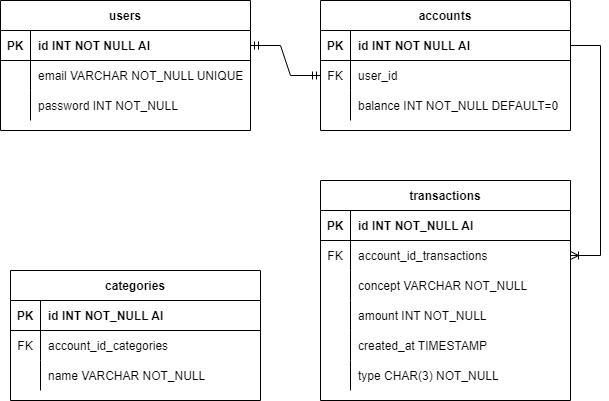

The diagram above was exported from draw.io. Its source (the exported page's mxGraphModel, read from the mxfile embedded in the PNG):
<mxGraphModel dx="1422" dy="804" grid="1" gridSize="10" guides="1" tooltips="1" connect="1" arrows="1" fold="1" page="1" pageScale="1" pageWidth="850" pageHeight="1100" math="0" shadow="0" extFonts="Permanent Marker^https://fonts.googleapis.com/css?family=Permanent+Marker">
  <root>
    <mxCell id="0" />
    <mxCell id="1" parent="0" />
    <mxCell id="C-vyLk0tnHw3VtMMgP7b-2" value="accounts" style="shape=table;startSize=30;container=1;collapsible=1;childLayout=tableLayout;fixedRows=1;rowLines=0;fontStyle=1;align=center;resizeLast=1;" parent="1" vertex="1">
      <mxGeometry x="360" y="40" width="250" height="130" as="geometry" />
    </mxCell>
    <mxCell id="C-vyLk0tnHw3VtMMgP7b-3" value="" style="shape=partialRectangle;collapsible=0;dropTarget=0;pointerEvents=0;fillColor=none;points=[[0,0.5],[1,0.5]];portConstraint=eastwest;top=0;left=0;right=0;bottom=1;" parent="C-vyLk0tnHw3VtMMgP7b-2" vertex="1">
      <mxGeometry y="30" width="250" height="30" as="geometry" />
    </mxCell>
    <mxCell id="C-vyLk0tnHw3VtMMgP7b-4" value="PK" style="shape=partialRectangle;overflow=hidden;connectable=0;fillColor=none;top=0;left=0;bottom=0;right=0;fontStyle=1;" parent="C-vyLk0tnHw3VtMMgP7b-3" vertex="1">
      <mxGeometry width="30" height="30" as="geometry">
        <mxRectangle width="30" height="30" as="alternateBounds" />
      </mxGeometry>
    </mxCell>
    <mxCell id="C-vyLk0tnHw3VtMMgP7b-5" value="id INT NOT NULL AI" style="shape=partialRectangle;overflow=hidden;connectable=0;fillColor=none;top=0;left=0;bottom=0;right=0;align=left;spacingLeft=6;fontStyle=1;" parent="C-vyLk0tnHw3VtMMgP7b-3" vertex="1">
      <mxGeometry x="30" width="220" height="30" as="geometry">
        <mxRectangle width="220" height="30" as="alternateBounds" />
      </mxGeometry>
    </mxCell>
    <mxCell id="C-vyLk0tnHw3VtMMgP7b-6" value="" style="shape=partialRectangle;collapsible=0;dropTarget=0;pointerEvents=0;fillColor=none;points=[[0,0.5],[1,0.5]];portConstraint=eastwest;top=0;left=0;right=0;bottom=0;" parent="C-vyLk0tnHw3VtMMgP7b-2" vertex="1">
      <mxGeometry y="60" width="250" height="30" as="geometry" />
    </mxCell>
    <mxCell id="C-vyLk0tnHw3VtMMgP7b-7" value="FK" style="shape=partialRectangle;overflow=hidden;connectable=0;fillColor=none;top=0;left=0;bottom=0;right=0;" parent="C-vyLk0tnHw3VtMMgP7b-6" vertex="1">
      <mxGeometry width="30" height="30" as="geometry">
        <mxRectangle width="30" height="30" as="alternateBounds" />
      </mxGeometry>
    </mxCell>
    <mxCell id="C-vyLk0tnHw3VtMMgP7b-8" value="user_id" style="shape=partialRectangle;overflow=hidden;connectable=0;fillColor=none;top=0;left=0;bottom=0;right=0;align=left;spacingLeft=6;" parent="C-vyLk0tnHw3VtMMgP7b-6" vertex="1">
      <mxGeometry x="30" width="220" height="30" as="geometry">
        <mxRectangle width="220" height="30" as="alternateBounds" />
      </mxGeometry>
    </mxCell>
    <mxCell id="D_WCiH1fodyWrlFulHK--5" value="" style="shape=partialRectangle;collapsible=0;dropTarget=0;pointerEvents=0;fillColor=none;points=[[0,0.5],[1,0.5]];portConstraint=eastwest;top=0;left=0;right=0;bottom=0;" parent="C-vyLk0tnHw3VtMMgP7b-2" vertex="1">
      <mxGeometry y="90" width="250" height="30" as="geometry" />
    </mxCell>
    <mxCell id="D_WCiH1fodyWrlFulHK--6" value="" style="shape=partialRectangle;overflow=hidden;connectable=0;fillColor=none;top=0;left=0;bottom=0;right=0;" parent="D_WCiH1fodyWrlFulHK--5" vertex="1">
      <mxGeometry width="30" height="30" as="geometry">
        <mxRectangle width="30" height="30" as="alternateBounds" />
      </mxGeometry>
    </mxCell>
    <mxCell id="D_WCiH1fodyWrlFulHK--7" value="balance INT NOT_NULL DEFAULT=0" style="shape=partialRectangle;overflow=hidden;connectable=0;fillColor=none;top=0;left=0;bottom=0;right=0;align=left;spacingLeft=6;" parent="D_WCiH1fodyWrlFulHK--5" vertex="1">
      <mxGeometry x="30" width="220" height="30" as="geometry">
        <mxRectangle width="220" height="30" as="alternateBounds" />
      </mxGeometry>
    </mxCell>
    <mxCell id="C-vyLk0tnHw3VtMMgP7b-13" value="transactions" style="shape=table;startSize=30;container=1;collapsible=1;childLayout=tableLayout;fixedRows=1;rowLines=0;fontStyle=1;align=center;resizeLast=1;" parent="1" vertex="1">
      <mxGeometry x="360" y="220" width="250" height="220" as="geometry" />
    </mxCell>
    <mxCell id="C-vyLk0tnHw3VtMMgP7b-14" value="" style="shape=partialRectangle;collapsible=0;dropTarget=0;pointerEvents=0;fillColor=none;points=[[0,0.5],[1,0.5]];portConstraint=eastwest;top=0;left=0;right=0;bottom=1;" parent="C-vyLk0tnHw3VtMMgP7b-13" vertex="1">
      <mxGeometry y="30" width="250" height="30" as="geometry" />
    </mxCell>
    <mxCell id="C-vyLk0tnHw3VtMMgP7b-15" value="PK" style="shape=partialRectangle;overflow=hidden;connectable=0;fillColor=none;top=0;left=0;bottom=0;right=0;fontStyle=1;" parent="C-vyLk0tnHw3VtMMgP7b-14" vertex="1">
      <mxGeometry width="30" height="30" as="geometry">
        <mxRectangle width="30" height="30" as="alternateBounds" />
      </mxGeometry>
    </mxCell>
    <mxCell id="C-vyLk0tnHw3VtMMgP7b-16" value="id INT NOT_NULL AI" style="shape=partialRectangle;overflow=hidden;connectable=0;fillColor=none;top=0;left=0;bottom=0;right=0;align=left;spacingLeft=6;fontStyle=1;" parent="C-vyLk0tnHw3VtMMgP7b-14" vertex="1">
      <mxGeometry x="30" width="220" height="30" as="geometry">
        <mxRectangle width="220" height="30" as="alternateBounds" />
      </mxGeometry>
    </mxCell>
    <mxCell id="C-vyLk0tnHw3VtMMgP7b-17" value="" style="shape=partialRectangle;collapsible=0;dropTarget=0;pointerEvents=0;fillColor=none;points=[[0,0.5],[1,0.5]];portConstraint=eastwest;top=0;left=0;right=0;bottom=0;" parent="C-vyLk0tnHw3VtMMgP7b-13" vertex="1">
      <mxGeometry y="60" width="250" height="30" as="geometry" />
    </mxCell>
    <mxCell id="C-vyLk0tnHw3VtMMgP7b-18" value="FK" style="shape=partialRectangle;overflow=hidden;connectable=0;fillColor=none;top=0;left=0;bottom=0;right=0;" parent="C-vyLk0tnHw3VtMMgP7b-17" vertex="1">
      <mxGeometry width="30" height="30" as="geometry">
        <mxRectangle width="30" height="30" as="alternateBounds" />
      </mxGeometry>
    </mxCell>
    <mxCell id="C-vyLk0tnHw3VtMMgP7b-19" value="account_id_transactions" style="shape=partialRectangle;overflow=hidden;connectable=0;fillColor=none;top=0;left=0;bottom=0;right=0;align=left;spacingLeft=6;" parent="C-vyLk0tnHw3VtMMgP7b-17" vertex="1">
      <mxGeometry x="30" width="220" height="30" as="geometry">
        <mxRectangle width="220" height="30" as="alternateBounds" />
      </mxGeometry>
    </mxCell>
    <mxCell id="D_WCiH1fodyWrlFulHK--25" value="" style="shape=partialRectangle;collapsible=0;dropTarget=0;pointerEvents=0;fillColor=none;points=[[0,0.5],[1,0.5]];portConstraint=eastwest;top=0;left=0;right=0;bottom=0;" parent="C-vyLk0tnHw3VtMMgP7b-13" vertex="1">
      <mxGeometry y="90" width="250" height="30" as="geometry" />
    </mxCell>
    <mxCell id="D_WCiH1fodyWrlFulHK--26" value="" style="shape=partialRectangle;overflow=hidden;connectable=0;fillColor=none;top=0;left=0;bottom=0;right=0;" parent="D_WCiH1fodyWrlFulHK--25" vertex="1">
      <mxGeometry width="30" height="30" as="geometry">
        <mxRectangle width="30" height="30" as="alternateBounds" />
      </mxGeometry>
    </mxCell>
    <mxCell id="D_WCiH1fodyWrlFulHK--27" value="concept VARCHAR NOT_NULL" style="shape=partialRectangle;overflow=hidden;connectable=0;fillColor=none;top=0;left=0;bottom=0;right=0;align=left;spacingLeft=6;" parent="D_WCiH1fodyWrlFulHK--25" vertex="1">
      <mxGeometry x="30" width="220" height="30" as="geometry">
        <mxRectangle width="220" height="30" as="alternateBounds" />
      </mxGeometry>
    </mxCell>
    <mxCell id="D_WCiH1fodyWrlFulHK--28" value="" style="shape=partialRectangle;collapsible=0;dropTarget=0;pointerEvents=0;fillColor=none;points=[[0,0.5],[1,0.5]];portConstraint=eastwest;top=0;left=0;right=0;bottom=0;" parent="C-vyLk0tnHw3VtMMgP7b-13" vertex="1">
      <mxGeometry y="120" width="250" height="30" as="geometry" />
    </mxCell>
    <mxCell id="D_WCiH1fodyWrlFulHK--29" value="" style="shape=partialRectangle;overflow=hidden;connectable=0;fillColor=none;top=0;left=0;bottom=0;right=0;" parent="D_WCiH1fodyWrlFulHK--28" vertex="1">
      <mxGeometry width="30" height="30" as="geometry">
        <mxRectangle width="30" height="30" as="alternateBounds" />
      </mxGeometry>
    </mxCell>
    <mxCell id="D_WCiH1fodyWrlFulHK--30" value="amount INT NOT_NULL" style="shape=partialRectangle;overflow=hidden;connectable=0;fillColor=none;top=0;left=0;bottom=0;right=0;align=left;spacingLeft=6;" parent="D_WCiH1fodyWrlFulHK--28" vertex="1">
      <mxGeometry x="30" width="220" height="30" as="geometry">
        <mxRectangle width="220" height="30" as="alternateBounds" />
      </mxGeometry>
    </mxCell>
    <mxCell id="D_WCiH1fodyWrlFulHK--31" value="" style="shape=partialRectangle;collapsible=0;dropTarget=0;pointerEvents=0;fillColor=none;points=[[0,0.5],[1,0.5]];portConstraint=eastwest;top=0;left=0;right=0;bottom=0;" parent="C-vyLk0tnHw3VtMMgP7b-13" vertex="1">
      <mxGeometry y="150" width="250" height="30" as="geometry" />
    </mxCell>
    <mxCell id="D_WCiH1fodyWrlFulHK--32" value="" style="shape=partialRectangle;overflow=hidden;connectable=0;fillColor=none;top=0;left=0;bottom=0;right=0;" parent="D_WCiH1fodyWrlFulHK--31" vertex="1">
      <mxGeometry width="30" height="30" as="geometry">
        <mxRectangle width="30" height="30" as="alternateBounds" />
      </mxGeometry>
    </mxCell>
    <mxCell id="D_WCiH1fodyWrlFulHK--33" value="created_at TIMESTAMP" style="shape=partialRectangle;overflow=hidden;connectable=0;fillColor=none;top=0;left=0;bottom=0;right=0;align=left;spacingLeft=6;" parent="D_WCiH1fodyWrlFulHK--31" vertex="1">
      <mxGeometry x="30" width="220" height="30" as="geometry">
        <mxRectangle width="220" height="30" as="alternateBounds" />
      </mxGeometry>
    </mxCell>
    <mxCell id="D_WCiH1fodyWrlFulHK--34" value="" style="shape=partialRectangle;collapsible=0;dropTarget=0;pointerEvents=0;fillColor=none;points=[[0,0.5],[1,0.5]];portConstraint=eastwest;top=0;left=0;right=0;bottom=0;" parent="C-vyLk0tnHw3VtMMgP7b-13" vertex="1">
      <mxGeometry y="180" width="250" height="30" as="geometry" />
    </mxCell>
    <mxCell id="D_WCiH1fodyWrlFulHK--35" value="" style="shape=partialRectangle;overflow=hidden;connectable=0;fillColor=none;top=0;left=0;bottom=0;right=0;" parent="D_WCiH1fodyWrlFulHK--34" vertex="1">
      <mxGeometry width="30" height="30" as="geometry">
        <mxRectangle width="30" height="30" as="alternateBounds" />
      </mxGeometry>
    </mxCell>
    <mxCell id="D_WCiH1fodyWrlFulHK--36" value="type CHAR(3) NOT_NULL" style="shape=partialRectangle;overflow=hidden;connectable=0;fillColor=none;top=0;left=0;bottom=0;right=0;align=left;spacingLeft=6;" parent="D_WCiH1fodyWrlFulHK--34" vertex="1">
      <mxGeometry x="30" width="220" height="30" as="geometry">
        <mxRectangle width="220" height="30" as="alternateBounds" />
      </mxGeometry>
    </mxCell>
    <mxCell id="C-vyLk0tnHw3VtMMgP7b-23" value="users" style="shape=table;startSize=30;container=1;collapsible=1;childLayout=tableLayout;fixedRows=1;rowLines=0;fontStyle=1;align=center;resizeLast=1;" parent="1" vertex="1">
      <mxGeometry x="40" y="40" width="250" height="130" as="geometry" />
    </mxCell>
    <mxCell id="C-vyLk0tnHw3VtMMgP7b-24" value="" style="shape=partialRectangle;collapsible=0;dropTarget=0;pointerEvents=0;fillColor=none;points=[[0,0.5],[1,0.5]];portConstraint=eastwest;top=0;left=0;right=0;bottom=1;" parent="C-vyLk0tnHw3VtMMgP7b-23" vertex="1">
      <mxGeometry y="30" width="250" height="30" as="geometry" />
    </mxCell>
    <mxCell id="C-vyLk0tnHw3VtMMgP7b-25" value="PK" style="shape=partialRectangle;overflow=hidden;connectable=0;fillColor=none;top=0;left=0;bottom=0;right=0;fontStyle=1;" parent="C-vyLk0tnHw3VtMMgP7b-24" vertex="1">
      <mxGeometry width="30" height="30" as="geometry">
        <mxRectangle width="30" height="30" as="alternateBounds" />
      </mxGeometry>
    </mxCell>
    <mxCell id="C-vyLk0tnHw3VtMMgP7b-26" value="id INT NOT NULL AI" style="shape=partialRectangle;overflow=hidden;connectable=0;fillColor=none;top=0;left=0;bottom=0;right=0;align=left;spacingLeft=6;fontStyle=1;" parent="C-vyLk0tnHw3VtMMgP7b-24" vertex="1">
      <mxGeometry x="30" width="220" height="30" as="geometry">
        <mxRectangle width="220" height="30" as="alternateBounds" />
      </mxGeometry>
    </mxCell>
    <mxCell id="C-vyLk0tnHw3VtMMgP7b-27" value="" style="shape=partialRectangle;collapsible=0;dropTarget=0;pointerEvents=0;fillColor=none;points=[[0,0.5],[1,0.5]];portConstraint=eastwest;top=0;left=0;right=0;bottom=0;" parent="C-vyLk0tnHw3VtMMgP7b-23" vertex="1">
      <mxGeometry y="60" width="250" height="30" as="geometry" />
    </mxCell>
    <mxCell id="C-vyLk0tnHw3VtMMgP7b-28" value="" style="shape=partialRectangle;overflow=hidden;connectable=0;fillColor=none;top=0;left=0;bottom=0;right=0;" parent="C-vyLk0tnHw3VtMMgP7b-27" vertex="1">
      <mxGeometry width="30" height="30" as="geometry">
        <mxRectangle width="30" height="30" as="alternateBounds" />
      </mxGeometry>
    </mxCell>
    <mxCell id="C-vyLk0tnHw3VtMMgP7b-29" value="email VARCHAR NOT_NULL UNIQUE" style="shape=partialRectangle;overflow=hidden;connectable=0;fillColor=none;top=0;left=0;bottom=0;right=0;align=left;spacingLeft=6;" parent="C-vyLk0tnHw3VtMMgP7b-27" vertex="1">
      <mxGeometry x="30" width="220" height="30" as="geometry">
        <mxRectangle width="220" height="30" as="alternateBounds" />
      </mxGeometry>
    </mxCell>
    <mxCell id="D_WCiH1fodyWrlFulHK--1" value="" style="shape=partialRectangle;collapsible=0;dropTarget=0;pointerEvents=0;fillColor=none;points=[[0,0.5],[1,0.5]];portConstraint=eastwest;top=0;left=0;right=0;bottom=0;" parent="C-vyLk0tnHw3VtMMgP7b-23" vertex="1">
      <mxGeometry y="90" width="250" height="30" as="geometry" />
    </mxCell>
    <mxCell id="D_WCiH1fodyWrlFulHK--2" value="" style="shape=partialRectangle;overflow=hidden;connectable=0;fillColor=none;top=0;left=0;bottom=0;right=0;" parent="D_WCiH1fodyWrlFulHK--1" vertex="1">
      <mxGeometry width="30" height="30" as="geometry">
        <mxRectangle width="30" height="30" as="alternateBounds" />
      </mxGeometry>
    </mxCell>
    <mxCell id="D_WCiH1fodyWrlFulHK--3" value="password INT NOT_NULL" style="shape=partialRectangle;overflow=hidden;connectable=0;fillColor=none;top=0;left=0;bottom=0;right=0;align=left;spacingLeft=6;" parent="D_WCiH1fodyWrlFulHK--1" vertex="1">
      <mxGeometry x="30" width="220" height="30" as="geometry">
        <mxRectangle width="220" height="30" as="alternateBounds" />
      </mxGeometry>
    </mxCell>
    <mxCell id="D_WCiH1fodyWrlFulHK--11" value="categories" style="shape=table;startSize=30;container=1;collapsible=1;childLayout=tableLayout;fixedRows=1;rowLines=0;fontStyle=1;align=center;resizeLast=1;" parent="1" vertex="1">
      <mxGeometry x="50" y="310" width="250" height="130" as="geometry" />
    </mxCell>
    <mxCell id="D_WCiH1fodyWrlFulHK--12" value="" style="shape=partialRectangle;collapsible=0;dropTarget=0;pointerEvents=0;fillColor=none;points=[[0,0.5],[1,0.5]];portConstraint=eastwest;top=0;left=0;right=0;bottom=1;" parent="D_WCiH1fodyWrlFulHK--11" vertex="1">
      <mxGeometry y="30" width="250" height="30" as="geometry" />
    </mxCell>
    <mxCell id="D_WCiH1fodyWrlFulHK--13" value="PK" style="shape=partialRectangle;overflow=hidden;connectable=0;fillColor=none;top=0;left=0;bottom=0;right=0;fontStyle=1;" parent="D_WCiH1fodyWrlFulHK--12" vertex="1">
      <mxGeometry width="30" height="30" as="geometry">
        <mxRectangle width="30" height="30" as="alternateBounds" />
      </mxGeometry>
    </mxCell>
    <mxCell id="D_WCiH1fodyWrlFulHK--14" value="id INT NOT_NULL AI" style="shape=partialRectangle;overflow=hidden;connectable=0;fillColor=none;top=0;left=0;bottom=0;right=0;align=left;spacingLeft=6;fontStyle=1;" parent="D_WCiH1fodyWrlFulHK--12" vertex="1">
      <mxGeometry x="30" width="220" height="30" as="geometry">
        <mxRectangle width="220" height="30" as="alternateBounds" />
      </mxGeometry>
    </mxCell>
    <mxCell id="D_WCiH1fodyWrlFulHK--15" value="" style="shape=partialRectangle;collapsible=0;dropTarget=0;pointerEvents=0;fillColor=none;points=[[0,0.5],[1,0.5]];portConstraint=eastwest;top=0;left=0;right=0;bottom=0;" parent="D_WCiH1fodyWrlFulHK--11" vertex="1">
      <mxGeometry y="60" width="250" height="30" as="geometry" />
    </mxCell>
    <mxCell id="D_WCiH1fodyWrlFulHK--16" value="FK" style="shape=partialRectangle;overflow=hidden;connectable=0;fillColor=none;top=0;left=0;bottom=0;right=0;" parent="D_WCiH1fodyWrlFulHK--15" vertex="1">
      <mxGeometry width="30" height="30" as="geometry">
        <mxRectangle width="30" height="30" as="alternateBounds" />
      </mxGeometry>
    </mxCell>
    <mxCell id="D_WCiH1fodyWrlFulHK--17" value="account_id_categories" style="shape=partialRectangle;overflow=hidden;connectable=0;fillColor=none;top=0;left=0;bottom=0;right=0;align=left;spacingLeft=6;" parent="D_WCiH1fodyWrlFulHK--15" vertex="1">
      <mxGeometry x="30" width="220" height="30" as="geometry">
        <mxRectangle width="220" height="30" as="alternateBounds" />
      </mxGeometry>
    </mxCell>
    <mxCell id="dkPaU3OBwugbydQBr-4b-1" value="" style="shape=partialRectangle;collapsible=0;dropTarget=0;pointerEvents=0;fillColor=none;points=[[0,0.5],[1,0.5]];portConstraint=eastwest;top=0;left=0;right=0;bottom=0;" vertex="1" parent="D_WCiH1fodyWrlFulHK--11">
      <mxGeometry y="90" width="250" height="30" as="geometry" />
    </mxCell>
    <mxCell id="dkPaU3OBwugbydQBr-4b-2" value="" style="shape=partialRectangle;overflow=hidden;connectable=0;fillColor=none;top=0;left=0;bottom=0;right=0;" vertex="1" parent="dkPaU3OBwugbydQBr-4b-1">
      <mxGeometry width="30" height="30" as="geometry">
        <mxRectangle width="30" height="30" as="alternateBounds" />
      </mxGeometry>
    </mxCell>
    <mxCell id="dkPaU3OBwugbydQBr-4b-3" value="name VARCHAR NOT_NULL" style="shape=partialRectangle;overflow=hidden;connectable=0;fillColor=none;top=0;left=0;bottom=0;right=0;align=left;spacingLeft=6;" vertex="1" parent="dkPaU3OBwugbydQBr-4b-1">
      <mxGeometry x="30" width="220" height="30" as="geometry">
        <mxRectangle width="220" height="30" as="alternateBounds" />
      </mxGeometry>
    </mxCell>
    <mxCell id="D_WCiH1fodyWrlFulHK--22" value="" style="edgeStyle=entityRelationEdgeStyle;fontSize=12;html=1;endArrow=ERmandOne;startArrow=ERmandOne;rounded=0;exitX=1;exitY=0.5;exitDx=0;exitDy=0;entryX=0;entryY=0.5;entryDx=0;entryDy=0;" parent="1" source="C-vyLk0tnHw3VtMMgP7b-24" target="C-vyLk0tnHw3VtMMgP7b-6" edge="1">
      <mxGeometry width="100" height="100" relative="1" as="geometry">
        <mxPoint x="270" y="610" as="sourcePoint" />
        <mxPoint x="370" y="510" as="targetPoint" />
      </mxGeometry>
    </mxCell>
    <mxCell id="D_WCiH1fodyWrlFulHK--24" value="" style="edgeStyle=entityRelationEdgeStyle;fontSize=12;html=1;endArrow=ERoneToMany;rounded=0;exitX=1;exitY=0.5;exitDx=0;exitDy=0;entryX=1;entryY=0.5;entryDx=0;entryDy=0;" parent="1" source="C-vyLk0tnHw3VtMMgP7b-3" target="C-vyLk0tnHw3VtMMgP7b-17" edge="1">
      <mxGeometry width="100" height="100" relative="1" as="geometry">
        <mxPoint x="190" y="650" as="sourcePoint" />
        <mxPoint x="290" y="550" as="targetPoint" />
      </mxGeometry>
    </mxCell>
  </root>
</mxGraphModel>